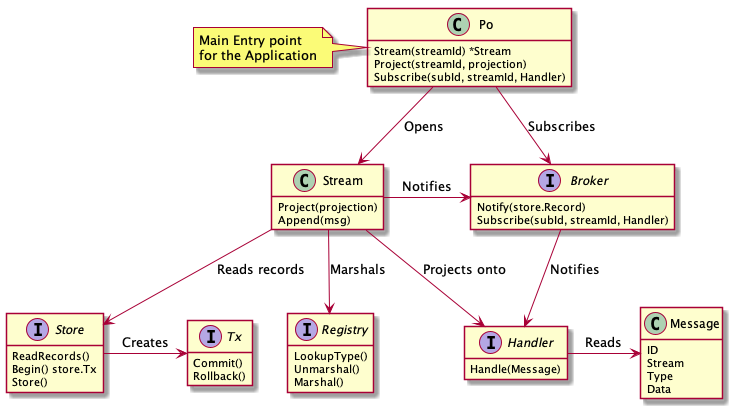

The diagram above was rendered by PlantUML. Its source (embedded in the PNG):
@startuml

hide empty members

interface Broker {
    Notify(store.Record)
    Subscribe(subId, streamId, Handler)
}

interface Store {
    ReadRecords()
    Begin() store.Tx
    Store()
}

interface Registry {
	LookupType()
	Unmarshal()
	Marshal()
}

interface Tx {
    Commit()
    Rollback()
}

interface Handler {
    Handle(Message)
}

class Po {
    Stream(streamId) *Stream
    Project(streamId, projection)
    Subscribe(subId, streamId, Handler)
}
note left
    Main Entry point
    for the Application
end note

class Stream {
    Project(projection)
    Append(msg)
}

class Message {
    ID
    Stream
    Type
    Data
}


Store     -r-> Tx               : Creates

Po      -d->    Stream          : Opens
Po      -d->    Broker          : Subscribes
Stream  -r->    Broker          : Notifies
Stream  -d->    Store           : Reads records
Stream  -d->    Handler         : Projects onto
Stream  -d->    Registry        : Marshals

Broker  -d-> Handler              : Notifies
Handler -> Message              : Reads

@enduml